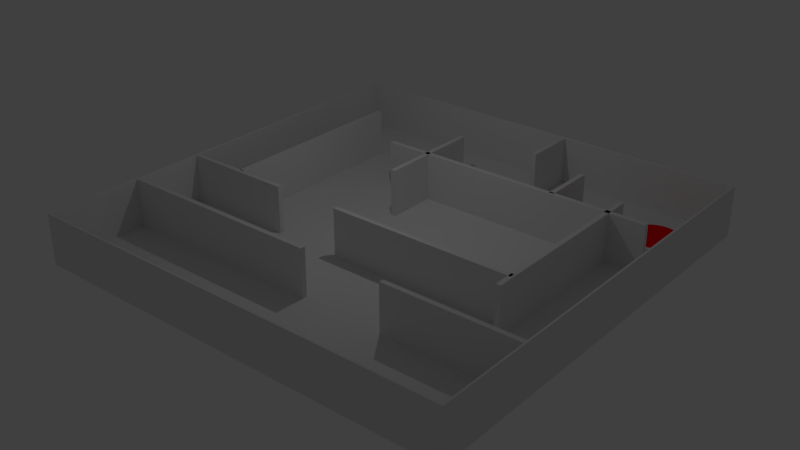 # Source: ambiente.blend  (saved by Blender 2.69.0; exported with 4.5.12 LTS)
import bpy
from mathutils import Matrix  # noqa: F401  (used for matrix-valued properties, if any)

bpy.ops.wm.read_factory_settings(use_empty=True)
scene = bpy.context.scene
scene.name = 'Scene'

# ---- collections
col_collection_1 = bpy.data.collections.new('Collection 1'); scene.collection.children.link(col_collection_1)
col_collection_10 = bpy.data.collections.new('Collection 10'); scene.collection.children.link(col_collection_10)

# ---- materials (node trees are filled in below, after node groups)
mat_material = bpy.data.materials.new('Material')
mat_material.alpha_threshold = 0.0
mat_material.use_transparent_shadow = False
mat_material.diffuse_color = (1.0, 0.0, 0.0, 1.0)
mat_material.specular_color = (1.0, 0.0, 0.0)
mat_material.roughness = 0.5
mat_material.line_color = (0.0, 0.0, 0.0, 1.0)

# ---- material node trees

# ---- world
world_world = bpy.data.worlds.new('World'); scene.world = world_world
world_world.color = (0.05088, 0.05088, 0.05088)
world_world.use_sun_shadow = False
world_world.sun_shadow_jitter_overblur = 0.0
world_world.cycles.sampling_method = 'MANUAL'
world_world.cycles.sample_map_resolution = 256

# ---- lights
light_sun = bpy.data.lights.new('Sun', 'POINT')
light_sun.transmission_factor = 0.0
light_sun.energy = 200.0
light_sun.shadow_buffer_clip_start = 0.5
light_sun.shadow_soft_size = 0.1
light_sun.shadow_maximum_resolution = 0.006
light_sun.use_absolute_resolution = True
light_sun.cycles.use_multiple_importance_sampling = False

# ---- meshes
me_plane_001 = bpy.data.meshes.new('Plane.001')
me_plane_001.from_pydata([(1.0, -1.0, 0.0), (-1.0, -1.0, 0.0), (1.0, 1.0, 0.0), (-1.0, 1.0, 0.0), (1.0, -1.0, 0.0), (-1.0, -1.0, 0.0), (1.0, 1.0, 0.0), (-1.0, 1.0, 0.0), (1.0, -1.0, 0.2222), (-1.0, -1.0, 0.2222), (1.0, 1.0, 0.2222), (-1.0, 1.0, 0.2222), (1.01, -1.01, -0.01185), (-1.01, -1.01, -0.01185), (1.01, 1.01, -0.01185), (-1.01, 1.01, -0.01185), (1.01, -1.01, -0.0007407), (-1.01, -1.01, -0.0007407), (1.01, 1.01, -0.0007407), (-1.01, 1.01, -0.0007407), (1.01, -1.01, 0.2237), (-1.01, -1.01, 0.2237), (1.01, 1.01, 0.2237), (-1.01, 1.01, 0.2237)], [], [(1, 0, 2, 3), (4, 8, 10, 6), (0, 2, 6, 4), (3, 1, 5, 7), (2, 3, 7, 6), (1, 0, 4, 5), (7, 11, 9, 5), (6, 10, 11, 7), (5, 9, 8, 4), (13, 15, 14, 12), (16, 18, 22, 20), (12, 16, 18, 14), (15, 19, 17, 13), (14, 18, 19, 15), (13, 17, 16, 12), (19, 17, 21, 23), (18, 19, 23, 22), (17, 16, 20, 21), (10, 8, 20, 22), (9, 11, 23, 21), (11, 10, 22, 23), (8, 9, 21, 20)])
_uv = me_plane_001.uv_layers.new(name='UVMap')
_uv.uv.foreach_set('vector', [0.004456, 0.8955, 0.004455, 0.45, 0.45, 0.45, 0.45, 0.8955, 0.599, 0.0, 0.6485, 0.0, 0.6485, 0.4455, 0.599, 0.4455, 0.0, 0.0, 0.0, 0.0, 0.0, 0.0, 0.0, 0.0, 0.0, 0.0, 0.0, 0.0, 0.0, 0.0, 0.0, 0.0, 0.0, 0.0, 0.0, 0.0, 0.0, 0.0, 0.0, 0.0, 0.0, 0.0, 0.0, 0.0, 0.0, 0.0, 0.0, 0.0, 0.5495, 0.4455, 0.5, 0.4455, 0.5, 2.656e-08, 0.5495, 0.0, 0.8955, 0.9, 0.8955, 0.9495, 0.45, 0.9495, 0.45, 0.9, 0.599, 0.4455, 0.5495, 0.4455, 0.5495, 2.656e-08, 0.599, 0.0, 0.9, 0.9, 0.45, 0.9, 0.45, 0.45, 0.9, 0.45, 0.95, 0.9, 0.95, 0.45, 1.0, 0.45, 1.0, 0.9, 0.0, 0.0, 0.0, 0.0, 0.0, 0.0, 0.0, 0.0, 0.0, 0.0, 0.0, 0.0, 0.0, 0.0, 0.0, 0.0, 0.0, 0.0, 0.0, 0.0, 0.0, 0.0, 0.0, 0.0, 0.0, 0.0, 0.0, 0.0, 0.0, 0.0, 0.0, 0.0, 0.45, 0.45, 0.45, 0.0, 0.5, 0.0, 0.5, 0.45, 0.95, 0.45, 0.95, 0.9, 0.9, 0.9, 0.9, 0.45, 0.0, 0.8955, 0.45, 0.8955, 0.45, 0.9455, 0.0, 0.9455, 0.4478, 0.002228, 0.002228, 0.002228, 0.0, 5.311e-08, 0.45, 0.0, 0.002228, 0.4478, 0.4478, 0.4478, 0.45, 0.45, 5.311e-08, 0.45, 0.4478, 0.4478, 0.4478, 0.002228, 0.45, 0.0, 0.45, 0.45, 0.002228, 0.002228, 0.002228, 0.4478, 5.311e-08, 0.45, 0.0, 5.311e-08])
me_plane_001.materials.append(None)
me_plane_001.use_remesh_preserve_volume = False
me_plane_001.use_remesh_preserve_attributes = False
me_plane_001.use_mirror_vertex_groups = False
me_plane_001.update()
me_cube = bpy.data.meshes.new('Cube')
me_cube.from_pydata([(-1.0, -1.0, -1.0), (-1.0, 1.0, -1.0), (1.0, 1.0, -1.0), (1.0, -1.0, -1.0), (-1.0, -1.0, 1.0), (-1.0, 1.0, 1.0), (1.0, 1.0, 1.0), (1.0, -1.0, 1.0)], [], [(4, 5, 1, 0), (5, 6, 2, 1), (6, 7, 3, 2), (7, 4, 0, 3), (0, 1, 2, 3), (7, 6, 5, 4)])
me_cube.use_remesh_preserve_volume = False
me_cube.use_remesh_preserve_attributes = False
me_cube.use_mirror_vertex_groups = False
me_cube.update()
me_circle_001 = bpy.data.meshes.new('Circle.001')
me_circle_001.from_pydata([(0.0, 1.0, 0.0), (-0.1951, 0.9808, 0.0), (-0.3827, 0.9239, 0.0), (-0.5556, 0.8315, 0.0), (-0.7071, 0.7071, 0.0), (-0.8315, 0.5556, 0.0), (-0.9239, 0.3827, 0.0), (-0.9808, 0.1951, 0.0), (-1.0, 7.55e-08, 0.0), (-0.9808, -0.1951, 0.0), (-0.9239, -0.3827, 0.0), (-0.8315, -0.5556, 0.0), (-0.7071, -0.7071, 0.0), (-0.5556, -0.8315, 0.0), (-0.3827, -0.9239, 0.0), (-0.1951, -0.9808, 0.0), (3.258e-07, -1.0, 0.0), (0.1951, -0.9808, 0.0), (0.3827, -0.9239, 0.0), (0.5556, -0.8315, 0.0), (0.7071, -0.7071, 0.0), (0.8315, -0.5556, 0.0), (0.9239, -0.3827, 0.0), (0.9808, -0.1951, 0.0), (1.0, 9.656e-07, 0.0), (0.9808, 0.1951, 0.0), (0.9239, 0.3827, 0.0), (0.8315, 0.5556, 0.0), (0.7071, 0.7071, 0.0), (0.5556, 0.8315, 0.0), (0.3827, 0.9239, 0.0), (0.1951, 0.9808, 0.0), (-1.187e-07, 2.98e-07, 0.0), (-1.192e-07, 2.98e-07, 0.0), (-1.192e-07, 2.98e-07, 0.0), (-1.192e-07, 2.98e-07, 0.0), (-1.192e-07, 2.98e-07, 0.0), (-1.192e-07, 2.98e-07, 0.0), (-1.192e-07, 2.98e-07, 0.0), (-1.192e-07, 2.831e-07, 0.0), (-1.192e-07, 2.85e-07, 0.0), (-1.192e-07, 2.831e-07, 0.0), (-1.192e-07, 2.98e-07, 0.0), (-1.192e-07, 2.98e-07, 0.0), (-1.192e-07, 2.98e-07, 0.0), (-1.192e-07, 2.98e-07, 0.0), (-1.192e-07, 2.98e-07, 0.0), (-1.192e-07, 2.98e-07, 0.0), (-1.187e-07, 2.384e-07, 0.0), (-1.192e-07, 2.98e-07, 0.0), (-1.192e-07, 2.98e-07, 0.0), (-1.192e-07, 2.98e-07, 0.0), (-1.192e-07, 2.98e-07, 0.0), (-1.192e-07, 2.98e-07, 0.0), (-1.192e-07, 2.98e-07, 0.0), (-1.192e-07, 2.831e-07, 0.0), (-1.192e-07, 2.85e-07, 0.0), (-1.192e-07, 2.831e-07, 0.0), (-1.192e-07, 2.98e-07, 0.0), (-1.192e-07, 2.98e-07, 0.0), (-1.192e-07, 2.98e-07, 0.0), (-1.192e-07, 2.98e-07, 0.0), (-1.192e-07, 2.98e-07, 0.0), (-1.192e-07, 2.98e-07, 0.0)], [], [(22, 23, 55, 54), (0, 1, 33, 32), (11, 12, 44, 43), (31, 0, 32, 63), (20, 21, 53, 52), (9, 10, 42, 41), (29, 30, 62, 61), (18, 19, 51, 50), (7, 8, 40, 39), (27, 28, 60, 59), (16, 17, 49, 48), (5, 6, 38, 37), (25, 26, 58, 57), (3, 4, 36, 35), (14, 15, 47, 46), (23, 24, 56, 55), (1, 2, 34, 33), (12, 13, 45, 44), (21, 22, 54, 53), (10, 11, 43, 42), (30, 31, 63, 62), (19, 20, 52, 51), (8, 9, 41, 40), (28, 29, 61, 60), (17, 18, 50, 49), (6, 7, 39, 38), (26, 27, 59, 58), (4, 5, 37, 36), (15, 16, 48, 47), (24, 25, 57, 56), (2, 3, 35, 34), (13, 14, 46, 45)])
_uv = me_circle_001.uv_layers.new(name='UVMap')
_uv.uv.foreach_set('vector', [0.1116, 0.1813, 0.1813, 0.1116, 0.5, 0.5, 0.5, 0.5, 0.9431, 0.2632, 0.9808, 0.3542, 0.5, 0.5, 0.5, 0.5, 0.4508, 1.0, 0.3542, 0.9808, 0.5, 0.5, 0.5, 0.5, 0.8884, 0.1813, 0.9431, 0.2632, 0.5, 0.5, 0.5, 0.5, 0.01921, 0.3542, 0.05691, 0.2632, 0.5, 0.5, 0.5, 0.5, 0.6458, 0.9808, 0.5492, 1.0, 0.5, 0.5, 0.5, 0.5, 0.7368, 0.05691, 0.8187, 0.1116, 0.5, 0.5, 0.5, 0.5, 0.0, 0.5492, 2.995e-08, 0.4508, 0.5, 0.5, 0.5, 0.5, 0.8187, 0.8884, 0.7368, 0.9431, 0.5, 0.5, 0.5, 0.5, 0.5492, 1.198e-07, 0.6458, 0.01921, 0.5, 0.5, 0.5, 0.5, 0.05691, 0.7368, 0.01921, 0.6458, 0.5, 0.5, 0.5, 0.5, 0.9431, 0.7368, 0.8884, 0.8187, 0.5, 0.5, 0.5, 0.5, 0.3542, 0.01921, 0.4508, 0.0, 0.5, 0.5, 0.5, 0.5, 1.0, 0.5492, 0.9808, 0.6458, 0.5, 0.5, 0.5, 0.5, 0.1813, 0.8884, 0.1116, 0.8187, 0.5, 0.5, 0.5, 0.5, 0.1813, 0.1116, 0.2632, 0.05691, 0.5, 0.5, 0.5, 0.5, 0.9808, 0.3542, 1.0, 0.4508, 0.5, 0.5, 0.5, 0.5, 0.3542, 0.9808, 0.2632, 0.9431, 0.5, 0.5, 0.5, 0.5, 0.05691, 0.2632, 0.1116, 0.1813, 0.5, 0.5, 0.5, 0.5, 0.5492, 1.0, 0.4508, 1.0, 0.5, 0.5, 0.5, 0.5, 0.8187, 0.1116, 0.8884, 0.1813, 0.5, 0.5, 0.5, 0.5, 2.995e-08, 0.4508, 0.01921, 0.3542, 0.5, 0.5, 0.5, 0.5, 0.7368, 0.9431, 0.6458, 0.9808, 0.5, 0.5, 0.5, 0.5, 0.6458, 0.01921, 0.7368, 0.05691, 0.5, 0.5, 0.5, 0.5, 0.01921, 0.6458, 0.0, 0.5492, 0.5, 0.5, 0.5, 0.5, 0.8884, 0.8187, 0.8187, 0.8884, 0.5, 0.5, 0.5, 0.5, 0.4508, 0.0, 0.5492, 1.198e-07, 0.5, 0.5, 0.5, 0.5, 0.9808, 0.6458, 0.9431, 0.7368, 0.5, 0.5, 0.5, 0.5, 0.1116, 0.8187, 0.05691, 0.7368, 0.5, 0.5, 0.5, 0.5, 0.2632, 0.05691, 0.3542, 0.01921, 0.5, 0.5, 0.5, 0.5, 1.0, 0.4508, 1.0, 0.5492, 0.5, 0.5, 0.5, 0.5, 0.2632, 0.9431, 0.1813, 0.8884, 0.5, 0.5, 0.5, 0.5])
me_circle_001.materials.append(mat_material)
me_circle_001.use_remesh_preserve_volume = False
me_circle_001.use_remesh_preserve_attributes = False
me_circle_001.use_mirror_vertex_groups = False
me_circle_001.update()
me_cube_001 = bpy.data.meshes.new('Cube.001')
me_cube_001.from_pydata([(-1.0, -1.0, -1.0), (-1.0, 1.0, -1.0), (1.0, 1.0, -1.0), (1.0, -1.0, -1.0), (-1.0, -1.0, 1.0), (-1.0, 1.0, 1.0), (1.0, 1.0, 1.0), (1.0, -1.0, 1.0)], [], [(4, 5, 1, 0), (5, 6, 2, 1), (6, 7, 3, 2), (7, 4, 0, 3), (0, 1, 2, 3), (7, 6, 5, 4)])
me_cube_001.use_remesh_preserve_volume = False
me_cube_001.use_remesh_preserve_attributes = False
me_cube_001.use_mirror_vertex_groups = False
me_cube_001.update()
me_cube_002 = bpy.data.meshes.new('Cube.002')
me_cube_002.from_pydata([(-1.0, -1.0, -1.0), (-1.0, 1.0, -1.0), (1.0, 1.0, -1.0), (1.0, -1.0, -1.0), (-1.0, -1.0, 1.0), (-1.0, 1.0, 1.0), (1.0, 1.0, 1.0), (1.0, -1.0, 1.0)], [], [(4, 5, 1, 0), (5, 6, 2, 1), (6, 7, 3, 2), (7, 4, 0, 3), (0, 1, 2, 3), (7, 6, 5, 4)])
me_cube_002.use_remesh_preserve_volume = False
me_cube_002.use_remesh_preserve_attributes = False
me_cube_002.use_mirror_vertex_groups = False
me_cube_002.update()
me_cube_003 = bpy.data.meshes.new('Cube.003')
me_cube_003.from_pydata([(-1.0, -1.0, -1.0), (-1.0, 1.0, -1.0), (1.0, 1.0, -1.0), (1.0, -1.0, -1.0), (-1.0, -1.0, 1.0), (-1.0, 1.0, 1.0), (1.0, 1.0, 1.0), (1.0, -1.0, 1.0)], [], [(4, 5, 1, 0), (5, 6, 2, 1), (6, 7, 3, 2), (7, 4, 0, 3), (0, 1, 2, 3), (7, 6, 5, 4)])
me_cube_003.use_remesh_preserve_volume = False
me_cube_003.use_remesh_preserve_attributes = False
me_cube_003.use_mirror_vertex_groups = False
me_cube_003.update()
me_cube_004 = bpy.data.meshes.new('Cube.004')
me_cube_004.from_pydata([(-1.0, -1.0, -1.0), (-1.0, 1.0, -1.0), (1.0, 1.0, -1.0), (1.0, -1.0, -1.0), (-1.0, -1.0, 1.0), (-1.0, 1.0, 1.0), (1.0, 1.0, 1.0), (1.0, -1.0, 1.0)], [], [(4, 5, 1, 0), (5, 6, 2, 1), (6, 7, 3, 2), (7, 4, 0, 3), (0, 1, 2, 3), (7, 6, 5, 4)])
me_cube_004.use_remesh_preserve_volume = False
me_cube_004.use_remesh_preserve_attributes = False
me_cube_004.use_mirror_vertex_groups = False
me_cube_004.update()
me_cube_005 = bpy.data.meshes.new('Cube.005')
me_cube_005.from_pydata([(-1.0, -1.0, -1.0), (-1.0, 1.0, -1.0), (1.0, 1.0, -1.0), (1.0, -1.0, -1.0), (-1.0, -1.0, 1.0), (-1.0, 1.0, 1.0), (1.0, 1.0, 1.0), (1.0, -1.0, 1.0)], [], [(4, 5, 1, 0), (5, 6, 2, 1), (6, 7, 3, 2), (7, 4, 0, 3), (0, 1, 2, 3), (7, 6, 5, 4)])
me_cube_005.use_remesh_preserve_volume = False
me_cube_005.use_remesh_preserve_attributes = False
me_cube_005.use_mirror_vertex_groups = False
me_cube_005.update()
me_cube_006 = bpy.data.meshes.new('Cube.006')
me_cube_006.from_pydata([(-1.0, -1.0, -1.0), (-1.0, 1.0, -1.0), (1.0, 1.0, -1.0), (1.0, -1.0, -1.0), (-1.0, -1.0, 1.0), (-1.0, 1.0, 1.0), (1.0, 1.0, 1.0), (1.0, -1.0, 1.0)], [], [(4, 5, 1, 0), (5, 6, 2, 1), (6, 7, 3, 2), (7, 4, 0, 3), (0, 1, 2, 3), (7, 6, 5, 4)])
me_cube_006.use_remesh_preserve_volume = False
me_cube_006.use_remesh_preserve_attributes = False
me_cube_006.use_mirror_vertex_groups = False
me_cube_006.update()
me_cube_007 = bpy.data.meshes.new('Cube.007')
me_cube_007.from_pydata([(-1.0, -1.0, -1.0), (-1.0, 1.0, -1.0), (1.0, 1.0, -1.0), (1.0, -1.0, -1.0), (-1.0, -1.0, 1.0), (-1.0, 1.0, 1.0), (1.0, 1.0, 1.0), (1.0, -1.0, 1.0)], [], [(4, 5, 1, 0), (5, 6, 2, 1), (6, 7, 3, 2), (7, 4, 0, 3), (0, 1, 2, 3), (7, 6, 5, 4)])
me_cube_007.use_remesh_preserve_volume = False
me_cube_007.use_remesh_preserve_attributes = False
me_cube_007.use_mirror_vertex_groups = False
me_cube_007.update()
me_cube_008 = bpy.data.meshes.new('Cube.008')
me_cube_008.from_pydata([(-1.0, -1.0, -1.0), (-1.0, 1.0, -1.0), (1.0, 1.0, -1.0), (1.0, -1.0, -1.0), (-1.0, -1.0, 1.0), (-1.0, 1.0, 1.0), (1.0, 1.0, 1.0), (1.0, -1.0, 1.0)], [], [(4, 5, 1, 0), (5, 6, 2, 1), (6, 7, 3, 2), (7, 4, 0, 3), (0, 1, 2, 3), (7, 6, 5, 4)])
me_cube_008.use_remesh_preserve_volume = False
me_cube_008.use_remesh_preserve_attributes = False
me_cube_008.use_mirror_vertex_groups = False
me_cube_008.update()
me_cube_009 = bpy.data.meshes.new('Cube.009')
me_cube_009.from_pydata([(-1.0, -1.0, -1.0), (-1.0, 1.0, -1.0), (1.0, 1.0, -1.0), (1.0, -1.0, -1.0), (-1.0, -1.0, 1.0), (-1.0, 1.0, 1.0), (1.0, 1.0, 1.0), (1.0, -1.0, 1.0)], [], [(4, 5, 1, 0), (5, 6, 2, 1), (6, 7, 3, 2), (7, 4, 0, 3), (0, 1, 2, 3), (7, 6, 5, 4)])
me_cube_009.use_remesh_preserve_volume = False
me_cube_009.use_remesh_preserve_attributes = False
me_cube_009.use_mirror_vertex_groups = False
me_cube_009.update()

# ---- objects
ob_plane_001 = bpy.data.objects.new('Plane.001', me_plane_001)
ob_cube = bpy.data.objects.new('Cube', me_cube)
ob_sun = bpy.data.objects.new('Sun', light_sun)
ob_circle = bpy.data.objects.new('Circle', me_circle_001)
ob_cube_001 = bpy.data.objects.new('Cube.001', me_cube_001)
ob_cube_002 = bpy.data.objects.new('Cube.002', me_cube_002)
ob_cube_003 = bpy.data.objects.new('Cube.003', me_cube_003)
ob_cube_004 = bpy.data.objects.new('Cube.004', me_cube_004)
ob_cube_005 = bpy.data.objects.new('Cube.005', me_cube_005)
ob_cube_006 = bpy.data.objects.new('Cube.006', me_cube_006)
ob_cube_007 = bpy.data.objects.new('Cube.007', me_cube_007)
ob_cube_008 = bpy.data.objects.new('Cube.008', me_cube_008)
ob_cube_009 = bpy.data.objects.new('Cube.009', me_cube_009)

# ---- transforms, parenting, visibility, modifiers, constraints
ob_plane_001.location = (0.0, 0.0, 0.0)
ob_plane_001.scale = (9.0, 9.0, 9.0)
ob_plane_001.lineart.crease_threshold = 0.0
ob_cube.location = (-4.587, -5.0, 1.0)
ob_cube.scale = (4.413, 0.1, 1.0)
ob_cube.lineart.crease_threshold = 0.0
ob_sun.location = (0.0, 0.0, 10.0)
ob_sun.lineart.crease_threshold = 0.0
ob_circle.location = (7.0, 7.0, 0.01)
ob_circle.lineart.crease_threshold = 0.0
ob_cube_001.location = (6.213, -5.0, 1.0)
ob_cube_001.scale = (2.848, 0.1, 1.0)
ob_cube_001.lineart.crease_threshold = 0.0
ob_cube_002.location = (2.512, -2.0, 1.0)
ob_cube_002.scale = (3.944, 0.1, 1.0)
ob_cube_002.lineart.crease_threshold = 0.0
ob_cube_003.location = (-6.655, -2.0, 1.0)
ob_cube_003.scale = (2.346, 0.1, 1.0)
ob_cube_003.lineart.crease_threshold = 0.0
ob_cube_004.location = (-6.517, 2.22, 1.0)
ob_cube_004.rotation_euler = (0.0, -0.0, 1.571)
ob_cube_004.scale = (4.159, 0.1, 1.0)
ob_cube_004.lineart.crease_threshold = 0.0
ob_cube_005.location = (6.443, 1.164, 1.0)
ob_cube_005.rotation_euler = (0.0, -0.0, 1.571)
ob_cube_005.scale = (3.944, 0.1, 1.0)
ob_cube_005.lineart.crease_threshold = 0.0
ob_cube_006.location = (2.1, 4.102, 1.0)
ob_cube_006.rotation_euler = (0.0, -0.0, 3.142)
ob_cube_006.scale = (5.944, 0.1, 1.0)
ob_cube_006.lineart.crease_threshold = 0.0
ob_cube_007.location = (-1.935, 4.158, 1.0)
ob_cube_007.rotation_euler = (0.0, -0.0, 1.571)
ob_cube_007.scale = (2.268, 0.1, 1.0)
ob_cube_007.lineart.crease_threshold = 0.0
ob_cube_008.location = (1.436, 7.919, 1.0)
ob_cube_008.rotation_euler = (0.0, -0.0, 1.571)
ob_cube_008.scale = (1.13, 0.1, 1.0)
ob_cube_008.lineart.crease_threshold = 0.0
ob_cube_009.location = (3.999, 5.246, 1.0)
ob_cube_009.rotation_euler = (0.0, -0.0, 1.571)
ob_cube_009.scale = (1.13, 0.1, 1.0)
ob_cube_009.lineart.crease_threshold = 0.0

# ---- collection membership
col_collection_1.objects.link(ob_plane_001)
col_collection_10.objects.link(ob_cube)
col_collection_10.objects.link(ob_sun)
col_collection_10.objects.link(ob_circle)
col_collection_10.objects.link(ob_cube_001)
col_collection_10.objects.link(ob_cube_002)
col_collection_10.objects.link(ob_cube_003)
col_collection_10.objects.link(ob_cube_004)
col_collection_10.objects.link(ob_cube_005)
col_collection_10.objects.link(ob_cube_006)
col_collection_10.objects.link(ob_cube_007)
col_collection_10.objects.link(ob_cube_008)
col_collection_10.objects.link(ob_cube_009)

# ---- scene / render settings (as saved in the file)
scene.frame_start = 1; scene.frame_end = 250; scene.frame_set(1)
scene.render.engine = 'BLENDER_EEVEE_NEXT'
scene.render.image_settings.compression = 90
scene.render.resolution_percentage = 50
scene.render.dither_intensity = 0.0
scene.cycles.use_denoising = False
scene.cycles.samples = 10
scene.cycles.sampling_pattern = 'TABULATED_SOBOL'
scene.cycles.light_sampling_threshold = 0.0
scene.cycles.use_adaptive_sampling = False
scene.cycles.use_light_tree = False
scene.cycles.blur_glossy = 0.0
scene.cycles.volume_bounces = 1
scene.cycles.pixel_filter_type = 'GAUSSIAN'
scene.cycles.sample_clamp_indirect = 0.0
scene.view_settings.view_transform = 'Standard'
bpy.context.view_layer.update()

# ---- added for rendering (the .blend has no active camera): camera
cam_auto = bpy.data.cameras.new('AutoCamera')
cam_auto.lens = 50.0
cam_auto.sensor_width = 36.0
cam_auto.clip_end = 1000.0
ob_auto_camera = bpy.data.objects.new('AutoCamera', cam_auto)
scene.collection.objects.link(ob_auto_camera)
ob_auto_camera.location = (23.8686, -28.6424, 20.0482)
ob_auto_camera.rotation_euler = (1.09748, -7.21219e-08, 0.694738)
scene.camera = ob_auto_camera
bpy.context.view_layer.update()

